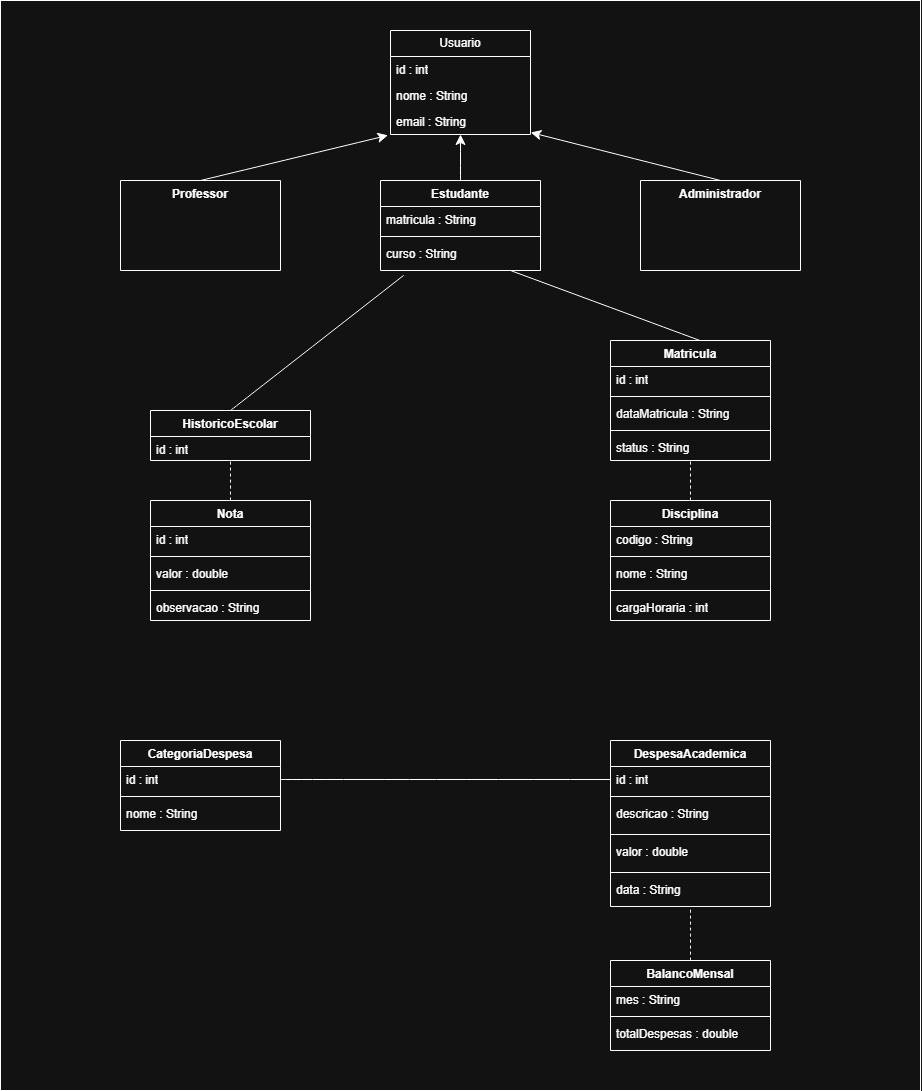

The diagram above was exported from draw.io. Its source (the exported page's mxGraphModel, read from the mxfile embedded in the PNG):
<mxGraphModel dx="1814" dy="2378" grid="1" gridSize="10" guides="1" tooltips="1" connect="1" arrows="1" fold="1" page="1" pageScale="1" pageWidth="827" pageHeight="1169" math="0" shadow="0">
  <root>
    <mxCell id="0" />
    <mxCell id="1" parent="0" />
    <mxCell id="pXrTkyuzxLG647s-5Dwj-32" parent="1" style="rounded=0;whiteSpace=wrap;html=1;" value="" vertex="1">
      <mxGeometry height="1090" width="920" x="-240" y="-210" as="geometry" />
    </mxCell>
    <mxCell id="pXrTkyuzxLG647s-5Dwj-33" parent="1" style="swimlane;fontStyle=0;childLayout=stackLayout;horizontal=1;startSize=26;fillColor=none;horizontalStack=0;resizeParent=1;resizeParentMax=0;resizeLast=0;collapsible=1;marginBottom=0;whiteSpace=wrap;html=1;" value="Usuario" vertex="1">
      <mxGeometry height="104" width="140" x="150" y="-180" as="geometry">
        <mxRectangle height="30" width="80" x="290" y="400" as="alternateBounds" />
      </mxGeometry>
    </mxCell>
    <mxCell id="pXrTkyuzxLG647s-5Dwj-34" parent="pXrTkyuzxLG647s-5Dwj-33" style="text;strokeColor=none;fillColor=none;align=left;verticalAlign=top;spacingLeft=4;spacingRight=4;overflow=hidden;rotatable=0;points=[[0,0.5],[1,0.5]];portConstraint=eastwest;whiteSpace=wrap;html=1;" value="id : int" vertex="1">
      <mxGeometry height="26" width="140" y="26" as="geometry" />
    </mxCell>
    <mxCell id="pXrTkyuzxLG647s-5Dwj-35" parent="pXrTkyuzxLG647s-5Dwj-33" style="text;strokeColor=none;fillColor=none;align=left;verticalAlign=top;spacingLeft=4;spacingRight=4;overflow=hidden;rotatable=0;points=[[0,0.5],[1,0.5]];portConstraint=eastwest;whiteSpace=wrap;html=1;" value="nome : String" vertex="1">
      <mxGeometry height="26" width="140" y="52" as="geometry" />
    </mxCell>
    <mxCell id="pXrTkyuzxLG647s-5Dwj-36" parent="pXrTkyuzxLG647s-5Dwj-33" style="text;strokeColor=none;fillColor=none;align=left;verticalAlign=top;spacingLeft=4;spacingRight=4;overflow=hidden;rotatable=0;points=[[0,0.5],[1,0.5]];portConstraint=eastwest;whiteSpace=wrap;html=1;" value="email : String" vertex="1">
      <mxGeometry height="26" width="140" y="78" as="geometry" />
    </mxCell>
    <mxCell id="pXrTkyuzxLG647s-5Dwj-118" edge="1" parent="1" source="pXrTkyuzxLG647s-5Dwj-38" style="edgeStyle=none;curved=1;rounded=0;orthogonalLoop=1;jettySize=auto;html=1;exitX=0.5;exitY=0;exitDx=0;exitDy=0;fontSize=12;startSize=8;endSize=8;" target="pXrTkyuzxLG647s-5Dwj-36">
      <mxGeometry relative="1" as="geometry" />
    </mxCell>
    <mxCell id="pXrTkyuzxLG647s-5Dwj-38" parent="1" style="swimlane;fontStyle=1;align=center;verticalAlign=top;childLayout=stackLayout;horizontal=1;startSize=26;horizontalStack=0;resizeParent=1;resizeParentMax=0;resizeLast=0;collapsible=1;marginBottom=0;whiteSpace=wrap;html=1;" value="Estudante" vertex="1">
      <mxGeometry height="90" width="160" x="140" y="-30" as="geometry" />
    </mxCell>
    <mxCell id="pXrTkyuzxLG647s-5Dwj-39" parent="pXrTkyuzxLG647s-5Dwj-38" style="text;strokeColor=none;fillColor=none;align=left;verticalAlign=top;spacingLeft=4;spacingRight=4;overflow=hidden;rotatable=0;points=[[0,0.5],[1,0.5]];portConstraint=eastwest;whiteSpace=wrap;html=1;" value="matricula : String" vertex="1">
      <mxGeometry height="26" width="160" y="26" as="geometry" />
    </mxCell>
    <mxCell id="pXrTkyuzxLG647s-5Dwj-40" parent="pXrTkyuzxLG647s-5Dwj-38" style="line;strokeWidth=1;fillColor=none;align=left;verticalAlign=middle;spacingTop=-1;spacingLeft=3;spacingRight=3;rotatable=0;labelPosition=right;points=[];portConstraint=eastwest;strokeColor=inherit;" value="" vertex="1">
      <mxGeometry height="8" width="160" y="52" as="geometry" />
    </mxCell>
    <mxCell id="pXrTkyuzxLG647s-5Dwj-41" parent="pXrTkyuzxLG647s-5Dwj-38" style="text;strokeColor=none;fillColor=none;align=left;verticalAlign=top;spacingLeft=4;spacingRight=4;overflow=hidden;rotatable=0;points=[[0,0.5],[1,0.5]];portConstraint=eastwest;whiteSpace=wrap;html=1;" value="curso : String" vertex="1">
      <mxGeometry height="30" width="160" y="60" as="geometry" />
    </mxCell>
    <mxCell id="pXrTkyuzxLG647s-5Dwj-42" parent="1" style="swimlane;fontStyle=1;align=center;verticalAlign=top;childLayout=stackLayout;horizontal=1;startSize=90;horizontalStack=0;resizeParent=1;resizeParentMax=0;resizeLast=0;collapsible=1;marginBottom=0;whiteSpace=wrap;html=1;" value="Professor" vertex="1">
      <mxGeometry height="90" width="160" x="-120" y="-30" as="geometry" />
    </mxCell>
    <mxCell id="pXrTkyuzxLG647s-5Dwj-47" parent="1" style="swimlane;fontStyle=1;align=center;verticalAlign=top;childLayout=stackLayout;horizontal=1;startSize=90;horizontalStack=0;resizeParent=1;resizeParentMax=0;resizeLast=0;collapsible=1;marginBottom=0;whiteSpace=wrap;html=1;" value="Administrador" vertex="1">
      <mxGeometry height="90" width="160" x="400" y="-30" as="geometry" />
    </mxCell>
    <mxCell id="pXrTkyuzxLG647s-5Dwj-110" edge="1" parent="1" source="pXrTkyuzxLG647s-5Dwj-53" style="edgeStyle=none;curved=1;rounded=0;orthogonalLoop=1;jettySize=auto;html=1;fontSize=12;startSize=8;endSize=8;endArrow=none;endFill=0;dashed=1;" target="pXrTkyuzxLG647s-5Dwj-69" value="">
      <mxGeometry relative="1" as="geometry">
        <mxPoint x="449" y="260" as="targetPoint" />
      </mxGeometry>
    </mxCell>
    <mxCell id="pXrTkyuzxLG647s-5Dwj-53" parent="1" style="swimlane;fontStyle=1;align=center;verticalAlign=top;childLayout=stackLayout;horizontal=1;startSize=26;horizontalStack=0;resizeParent=1;resizeParentMax=0;resizeLast=0;collapsible=1;marginBottom=0;whiteSpace=wrap;html=1;" value="Disciplina" vertex="1">
      <mxGeometry height="120" width="160" x="370" y="290" as="geometry" />
    </mxCell>
    <mxCell id="pXrTkyuzxLG647s-5Dwj-54" parent="pXrTkyuzxLG647s-5Dwj-53" style="text;strokeColor=none;fillColor=none;align=left;verticalAlign=top;spacingLeft=4;spacingRight=4;overflow=hidden;rotatable=0;points=[[0,0.5],[1,0.5]];portConstraint=eastwest;whiteSpace=wrap;html=1;" value="codigo : String" vertex="1">
      <mxGeometry height="26" width="160" y="26" as="geometry" />
    </mxCell>
    <mxCell id="pXrTkyuzxLG647s-5Dwj-55" parent="pXrTkyuzxLG647s-5Dwj-53" style="line;strokeWidth=1;fillColor=none;align=left;verticalAlign=middle;spacingTop=-1;spacingLeft=3;spacingRight=3;rotatable=0;labelPosition=right;points=[];portConstraint=eastwest;strokeColor=inherit;" value="" vertex="1">
      <mxGeometry height="8" width="160" y="52" as="geometry" />
    </mxCell>
    <mxCell id="pXrTkyuzxLG647s-5Dwj-56" parent="pXrTkyuzxLG647s-5Dwj-53" style="text;strokeColor=none;fillColor=none;align=left;verticalAlign=top;spacingLeft=4;spacingRight=4;overflow=hidden;rotatable=0;points=[[0,0.5],[1,0.5]];portConstraint=eastwest;whiteSpace=wrap;html=1;" value="nome : String" vertex="1">
      <mxGeometry height="26" width="160" y="60" as="geometry" />
    </mxCell>
    <mxCell id="pXrTkyuzxLG647s-5Dwj-63" parent="pXrTkyuzxLG647s-5Dwj-53" style="line;strokeWidth=1;fillColor=none;align=left;verticalAlign=middle;spacingTop=-1;spacingLeft=3;spacingRight=3;rotatable=0;labelPosition=right;points=[];portConstraint=eastwest;strokeColor=inherit;" value="" vertex="1">
      <mxGeometry height="8" width="160" y="86" as="geometry" />
    </mxCell>
    <mxCell id="pXrTkyuzxLG647s-5Dwj-62" parent="pXrTkyuzxLG647s-5Dwj-53" style="text;strokeColor=none;fillColor=none;align=left;verticalAlign=top;spacingLeft=4;spacingRight=4;overflow=hidden;rotatable=0;points=[[0,0.5],[1,0.5]];portConstraint=eastwest;whiteSpace=wrap;html=1;" value="cargaHoraria : int" vertex="1">
      <mxGeometry height="26" width="160" y="94" as="geometry" />
    </mxCell>
    <mxCell id="pXrTkyuzxLG647s-5Dwj-113" edge="1" parent="1" style="edgeStyle=none;curved=1;rounded=0;orthogonalLoop=1;jettySize=auto;html=1;exitX=0.5;exitY=0;exitDx=0;exitDy=0;fontSize=12;startSize=8;endSize=8;endArrow=none;endFill=0;">
      <mxGeometry relative="1" as="geometry">
        <mxPoint x="459.41" y="130" as="sourcePoint" />
        <mxPoint x="269.99823529411805" y="60" as="targetPoint" />
      </mxGeometry>
    </mxCell>
    <mxCell id="pXrTkyuzxLG647s-5Dwj-64" parent="1" style="swimlane;fontStyle=1;align=center;verticalAlign=top;childLayout=stackLayout;horizontal=1;startSize=26;horizontalStack=0;resizeParent=1;resizeParentMax=0;resizeLast=0;collapsible=1;marginBottom=0;whiteSpace=wrap;html=1;" value="Matricula" vertex="1">
      <mxGeometry height="120" width="160" x="370" y="130" as="geometry" />
    </mxCell>
    <mxCell id="pXrTkyuzxLG647s-5Dwj-65" parent="pXrTkyuzxLG647s-5Dwj-64" style="text;strokeColor=none;fillColor=none;align=left;verticalAlign=top;spacingLeft=4;spacingRight=4;overflow=hidden;rotatable=0;points=[[0,0.5],[1,0.5]];portConstraint=eastwest;whiteSpace=wrap;html=1;" value="id : int" vertex="1">
      <mxGeometry height="26" width="160" y="26" as="geometry" />
    </mxCell>
    <mxCell id="pXrTkyuzxLG647s-5Dwj-66" parent="pXrTkyuzxLG647s-5Dwj-64" style="line;strokeWidth=1;fillColor=none;align=left;verticalAlign=middle;spacingTop=-1;spacingLeft=3;spacingRight=3;rotatable=0;labelPosition=right;points=[];portConstraint=eastwest;strokeColor=inherit;" value="" vertex="1">
      <mxGeometry height="8" width="160" y="52" as="geometry" />
    </mxCell>
    <mxCell id="pXrTkyuzxLG647s-5Dwj-67" parent="pXrTkyuzxLG647s-5Dwj-64" style="text;strokeColor=none;fillColor=none;align=left;verticalAlign=top;spacingLeft=4;spacingRight=4;overflow=hidden;rotatable=0;points=[[0,0.5],[1,0.5]];portConstraint=eastwest;whiteSpace=wrap;html=1;" value="dataMatricula : String" vertex="1">
      <mxGeometry height="26" width="160" y="60" as="geometry" />
    </mxCell>
    <mxCell id="pXrTkyuzxLG647s-5Dwj-68" parent="pXrTkyuzxLG647s-5Dwj-64" style="line;strokeWidth=1;fillColor=none;align=left;verticalAlign=middle;spacingTop=-1;spacingLeft=3;spacingRight=3;rotatable=0;labelPosition=right;points=[];portConstraint=eastwest;strokeColor=inherit;" value="" vertex="1">
      <mxGeometry height="8" width="160" y="86" as="geometry" />
    </mxCell>
    <mxCell id="pXrTkyuzxLG647s-5Dwj-69" parent="pXrTkyuzxLG647s-5Dwj-64" style="text;strokeColor=none;fillColor=none;align=left;verticalAlign=top;spacingLeft=4;spacingRight=4;overflow=hidden;rotatable=0;points=[[0,0.5],[1,0.5]];portConstraint=eastwest;whiteSpace=wrap;html=1;" value="status : String" vertex="1">
      <mxGeometry height="26" width="160" y="94" as="geometry" />
    </mxCell>
    <mxCell id="pXrTkyuzxLG647s-5Dwj-75" parent="1" style="swimlane;fontStyle=1;align=center;verticalAlign=top;childLayout=stackLayout;horizontal=1;startSize=26;horizontalStack=0;resizeParent=1;resizeParentMax=0;resizeLast=0;collapsible=1;marginBottom=0;whiteSpace=wrap;html=1;" value="HistoricoEscolar" vertex="1">
      <mxGeometry height="50" width="160" x="-90" y="200" as="geometry" />
    </mxCell>
    <mxCell id="pXrTkyuzxLG647s-5Dwj-76" parent="pXrTkyuzxLG647s-5Dwj-75" style="text;strokeColor=none;fillColor=none;align=left;verticalAlign=top;spacingLeft=4;spacingRight=4;overflow=hidden;rotatable=0;points=[[0,0.5],[1,0.5]];portConstraint=eastwest;whiteSpace=wrap;html=1;" value="id : int" vertex="1">
      <mxGeometry height="24" width="160" y="26" as="geometry" />
    </mxCell>
    <mxCell id="pXrTkyuzxLG647s-5Dwj-81" parent="1" style="swimlane;fontStyle=1;align=center;verticalAlign=top;childLayout=stackLayout;horizontal=1;startSize=26;horizontalStack=0;resizeParent=1;resizeParentMax=0;resizeLast=0;collapsible=1;marginBottom=0;whiteSpace=wrap;html=1;" value="Nota" vertex="1">
      <mxGeometry height="120" width="160" x="-90" y="290" as="geometry" />
    </mxCell>
    <mxCell id="pXrTkyuzxLG647s-5Dwj-82" parent="pXrTkyuzxLG647s-5Dwj-81" style="text;strokeColor=none;fillColor=none;align=left;verticalAlign=top;spacingLeft=4;spacingRight=4;overflow=hidden;rotatable=0;points=[[0,0.5],[1,0.5]];portConstraint=eastwest;whiteSpace=wrap;html=1;" value="id : int" vertex="1">
      <mxGeometry height="26" width="160" y="26" as="geometry" />
    </mxCell>
    <mxCell id="pXrTkyuzxLG647s-5Dwj-83" parent="pXrTkyuzxLG647s-5Dwj-81" style="line;strokeWidth=1;fillColor=none;align=left;verticalAlign=middle;spacingTop=-1;spacingLeft=3;spacingRight=3;rotatable=0;labelPosition=right;points=[];portConstraint=eastwest;strokeColor=inherit;" value="" vertex="1">
      <mxGeometry height="8" width="160" y="52" as="geometry" />
    </mxCell>
    <mxCell id="pXrTkyuzxLG647s-5Dwj-84" parent="pXrTkyuzxLG647s-5Dwj-81" style="text;strokeColor=none;fillColor=none;align=left;verticalAlign=top;spacingLeft=4;spacingRight=4;overflow=hidden;rotatable=0;points=[[0,0.5],[1,0.5]];portConstraint=eastwest;whiteSpace=wrap;html=1;" value="valor : double" vertex="1">
      <mxGeometry height="26" width="160" y="60" as="geometry" />
    </mxCell>
    <mxCell id="pXrTkyuzxLG647s-5Dwj-85" parent="pXrTkyuzxLG647s-5Dwj-81" style="line;strokeWidth=1;fillColor=none;align=left;verticalAlign=middle;spacingTop=-1;spacingLeft=3;spacingRight=3;rotatable=0;labelPosition=right;points=[];portConstraint=eastwest;strokeColor=inherit;" value="" vertex="1">
      <mxGeometry height="8" width="160" y="86" as="geometry" />
    </mxCell>
    <mxCell id="pXrTkyuzxLG647s-5Dwj-86" parent="pXrTkyuzxLG647s-5Dwj-81" style="text;strokeColor=none;fillColor=none;align=left;verticalAlign=top;spacingLeft=4;spacingRight=4;overflow=hidden;rotatable=0;points=[[0,0.5],[1,0.5]];portConstraint=eastwest;whiteSpace=wrap;html=1;" value="observacao : String" vertex="1">
      <mxGeometry height="26" width="160" y="94" as="geometry" />
    </mxCell>
    <mxCell id="pXrTkyuzxLG647s-5Dwj-90" parent="1" style="swimlane;fontStyle=1;align=center;verticalAlign=top;childLayout=stackLayout;horizontal=1;startSize=26;horizontalStack=0;resizeParent=1;resizeParentMax=0;resizeLast=0;collapsible=1;marginBottom=0;whiteSpace=wrap;html=1;" value="CategoriaDespesa" vertex="1">
      <mxGeometry height="90" width="160" x="-120" y="530" as="geometry" />
    </mxCell>
    <mxCell id="pXrTkyuzxLG647s-5Dwj-91" parent="pXrTkyuzxLG647s-5Dwj-90" style="text;strokeColor=none;fillColor=none;align=left;verticalAlign=top;spacingLeft=4;spacingRight=4;overflow=hidden;rotatable=0;points=[[0,0.5],[1,0.5]];portConstraint=eastwest;whiteSpace=wrap;html=1;" value="id : int" vertex="1">
      <mxGeometry height="26" width="160" y="26" as="geometry" />
    </mxCell>
    <mxCell id="pXrTkyuzxLG647s-5Dwj-92" parent="pXrTkyuzxLG647s-5Dwj-90" style="line;strokeWidth=1;fillColor=none;align=left;verticalAlign=middle;spacingTop=-1;spacingLeft=3;spacingRight=3;rotatable=0;labelPosition=right;points=[];portConstraint=eastwest;strokeColor=inherit;" value="" vertex="1">
      <mxGeometry height="8" width="160" y="52" as="geometry" />
    </mxCell>
    <mxCell id="pXrTkyuzxLG647s-5Dwj-93" parent="pXrTkyuzxLG647s-5Dwj-90" style="text;strokeColor=none;fillColor=none;align=left;verticalAlign=top;spacingLeft=4;spacingRight=4;overflow=hidden;rotatable=0;points=[[0,0.5],[1,0.5]];portConstraint=eastwest;whiteSpace=wrap;html=1;" value="nome : String" vertex="1">
      <mxGeometry height="30" width="160" y="60" as="geometry" />
    </mxCell>
    <mxCell id="pXrTkyuzxLG647s-5Dwj-94" parent="1" style="swimlane;fontStyle=1;align=center;verticalAlign=top;childLayout=stackLayout;horizontal=1;startSize=26;horizontalStack=0;resizeParent=1;resizeParentMax=0;resizeLast=0;collapsible=1;marginBottom=0;whiteSpace=wrap;html=1;" value="DespesaAcademica" vertex="1">
      <mxGeometry height="166" width="160" x="370" y="530" as="geometry" />
    </mxCell>
    <mxCell id="pXrTkyuzxLG647s-5Dwj-95" parent="pXrTkyuzxLG647s-5Dwj-94" style="text;strokeColor=none;fillColor=none;align=left;verticalAlign=top;spacingLeft=4;spacingRight=4;overflow=hidden;rotatable=0;points=[[0,0.5],[1,0.5]];portConstraint=eastwest;whiteSpace=wrap;html=1;" value="id : int" vertex="1">
      <mxGeometry height="26" width="160" y="26" as="geometry" />
    </mxCell>
    <mxCell id="pXrTkyuzxLG647s-5Dwj-96" parent="pXrTkyuzxLG647s-5Dwj-94" style="line;strokeWidth=1;fillColor=none;align=left;verticalAlign=middle;spacingTop=-1;spacingLeft=3;spacingRight=3;rotatable=0;labelPosition=right;points=[];portConstraint=eastwest;strokeColor=inherit;" value="" vertex="1">
      <mxGeometry height="8" width="160" y="52" as="geometry" />
    </mxCell>
    <mxCell id="pXrTkyuzxLG647s-5Dwj-97" parent="pXrTkyuzxLG647s-5Dwj-94" style="text;strokeColor=none;fillColor=none;align=left;verticalAlign=top;spacingLeft=4;spacingRight=4;overflow=hidden;rotatable=0;points=[[0,0.5],[1,0.5]];portConstraint=eastwest;whiteSpace=wrap;html=1;" value="descricao : String" vertex="1">
      <mxGeometry height="30" width="160" y="60" as="geometry" />
    </mxCell>
    <mxCell id="pXrTkyuzxLG647s-5Dwj-99" parent="pXrTkyuzxLG647s-5Dwj-94" style="line;strokeWidth=1;fillColor=none;align=left;verticalAlign=middle;spacingTop=-1;spacingLeft=3;spacingRight=3;rotatable=0;labelPosition=right;points=[];portConstraint=eastwest;strokeColor=inherit;" value="" vertex="1">
      <mxGeometry height="8" width="160" y="90" as="geometry" />
    </mxCell>
    <mxCell id="pXrTkyuzxLG647s-5Dwj-98" parent="pXrTkyuzxLG647s-5Dwj-94" style="text;strokeColor=none;fillColor=none;align=left;verticalAlign=top;spacingLeft=4;spacingRight=4;overflow=hidden;rotatable=0;points=[[0,0.5],[1,0.5]];portConstraint=eastwest;whiteSpace=wrap;html=1;" value="valor : double" vertex="1">
      <mxGeometry height="30" width="160" y="98" as="geometry" />
    </mxCell>
    <mxCell id="pXrTkyuzxLG647s-5Dwj-101" parent="pXrTkyuzxLG647s-5Dwj-94" style="line;strokeWidth=1;fillColor=none;align=left;verticalAlign=middle;spacingTop=-1;spacingLeft=3;spacingRight=3;rotatable=0;labelPosition=right;points=[];portConstraint=eastwest;strokeColor=inherit;" value="" vertex="1">
      <mxGeometry height="8" width="160" y="128" as="geometry" />
    </mxCell>
    <mxCell id="pXrTkyuzxLG647s-5Dwj-100" parent="pXrTkyuzxLG647s-5Dwj-94" style="text;strokeColor=none;fillColor=none;align=left;verticalAlign=top;spacingLeft=4;spacingRight=4;overflow=hidden;rotatable=0;points=[[0,0.5],[1,0.5]];portConstraint=eastwest;whiteSpace=wrap;html=1;" value="data : String" vertex="1">
      <mxGeometry height="30" width="160" y="136" as="geometry" />
    </mxCell>
    <mxCell id="pXrTkyuzxLG647s-5Dwj-109" edge="1" parent="1" source="pXrTkyuzxLG647s-5Dwj-103" style="edgeStyle=none;curved=1;rounded=0;orthogonalLoop=1;jettySize=auto;html=1;fontSize=12;startSize=8;endSize=8;endArrow=none;endFill=0;dashed=1;" target="pXrTkyuzxLG647s-5Dwj-100" value="">
      <mxGeometry relative="1" as="geometry" />
    </mxCell>
    <mxCell id="pXrTkyuzxLG647s-5Dwj-103" parent="1" style="swimlane;fontStyle=1;align=center;verticalAlign=top;childLayout=stackLayout;horizontal=1;startSize=26;horizontalStack=0;resizeParent=1;resizeParentMax=0;resizeLast=0;collapsible=1;marginBottom=0;whiteSpace=wrap;html=1;" value="BalancoMensal" vertex="1">
      <mxGeometry height="90" width="160" x="370" y="750" as="geometry" />
    </mxCell>
    <mxCell id="pXrTkyuzxLG647s-5Dwj-104" parent="pXrTkyuzxLG647s-5Dwj-103" style="text;strokeColor=none;fillColor=none;align=left;verticalAlign=top;spacingLeft=4;spacingRight=4;overflow=hidden;rotatable=0;points=[[0,0.5],[1,0.5]];portConstraint=eastwest;whiteSpace=wrap;html=1;" value="mes : String" vertex="1">
      <mxGeometry height="26" width="160" y="26" as="geometry" />
    </mxCell>
    <mxCell id="pXrTkyuzxLG647s-5Dwj-105" parent="pXrTkyuzxLG647s-5Dwj-103" style="line;strokeWidth=1;fillColor=none;align=left;verticalAlign=middle;spacingTop=-1;spacingLeft=3;spacingRight=3;rotatable=0;labelPosition=right;points=[];portConstraint=eastwest;strokeColor=inherit;" value="" vertex="1">
      <mxGeometry height="8" width="160" y="52" as="geometry" />
    </mxCell>
    <mxCell id="pXrTkyuzxLG647s-5Dwj-106" parent="pXrTkyuzxLG647s-5Dwj-103" style="text;strokeColor=none;fillColor=none;align=left;verticalAlign=top;spacingLeft=4;spacingRight=4;overflow=hidden;rotatable=0;points=[[0,0.5],[1,0.5]];portConstraint=eastwest;whiteSpace=wrap;html=1;" value="totalDespesas : double" vertex="1">
      <mxGeometry height="30" width="160" y="60" as="geometry" />
    </mxCell>
    <mxCell id="pXrTkyuzxLG647s-5Dwj-108" edge="1" parent="1" source="pXrTkyuzxLG647s-5Dwj-91" style="edgeStyle=none;curved=1;rounded=0;orthogonalLoop=1;jettySize=auto;html=1;entryX=0;entryY=0.5;entryDx=0;entryDy=0;fontSize=12;startSize=8;endSize=8;endArrow=none;endFill=0;" target="pXrTkyuzxLG647s-5Dwj-95">
      <mxGeometry relative="1" as="geometry" />
    </mxCell>
    <mxCell id="pXrTkyuzxLG647s-5Dwj-111" edge="1" parent="1" source="pXrTkyuzxLG647s-5Dwj-81" style="edgeStyle=none;curved=1;rounded=0;orthogonalLoop=1;jettySize=auto;html=1;exitX=0.5;exitY=0;exitDx=0;exitDy=0;fontSize=12;startSize=8;endSize=8;endArrow=none;endFill=0;dashed=1;">
      <mxGeometry relative="1" as="geometry">
        <mxPoint x="-10" y="250" as="targetPoint" />
      </mxGeometry>
    </mxCell>
    <mxCell id="pXrTkyuzxLG647s-5Dwj-112" edge="1" parent="1" source="pXrTkyuzxLG647s-5Dwj-75" style="edgeStyle=none;curved=1;rounded=0;orthogonalLoop=1;jettySize=auto;html=1;exitX=0.5;exitY=0;exitDx=0;exitDy=0;entryX=0.145;entryY=1.162;entryDx=0;entryDy=0;entryPerimeter=0;fontSize=12;startSize=8;endSize=8;endArrow=none;endFill=0;" target="pXrTkyuzxLG647s-5Dwj-41">
      <mxGeometry relative="1" as="geometry" />
    </mxCell>
    <mxCell id="pXrTkyuzxLG647s-5Dwj-114" edge="1" parent="1" source="pXrTkyuzxLG647s-5Dwj-47" style="edgeStyle=none;curved=1;rounded=0;orthogonalLoop=1;jettySize=auto;html=1;exitX=0.5;exitY=0;exitDx=0;exitDy=0;entryX=1.002;entryY=0.923;entryDx=0;entryDy=0;entryPerimeter=0;fontSize=12;startSize=8;endSize=8;" target="pXrTkyuzxLG647s-5Dwj-36">
      <mxGeometry relative="1" as="geometry" />
    </mxCell>
    <mxCell id="pXrTkyuzxLG647s-5Dwj-115" edge="1" parent="1" source="pXrTkyuzxLG647s-5Dwj-42" style="edgeStyle=none;curved=1;rounded=0;orthogonalLoop=1;jettySize=auto;html=1;exitX=0.5;exitY=0;exitDx=0;exitDy=0;entryX=-0.018;entryY=1.033;entryDx=0;entryDy=0;entryPerimeter=0;fontSize=12;startSize=8;endSize=8;" target="pXrTkyuzxLG647s-5Dwj-36">
      <mxGeometry relative="1" as="geometry" />
    </mxCell>
  </root>
</mxGraphModel>